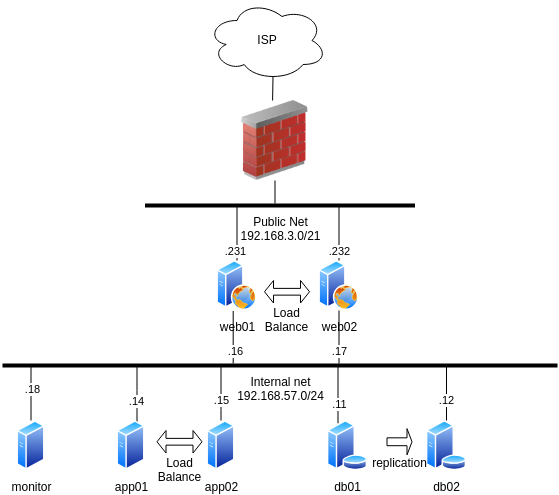

The diagram above was exported from draw.io. Its source (the exported page's mxGraphModel, read from the mxfile embedded in the PNG):
<mxGraphModel dx="1378" dy="-39" grid="1" gridSize="10" guides="1" tooltips="1" connect="1" arrows="1" fold="1" page="1" pageScale="1" pageWidth="1169" pageHeight="827" math="0" shadow="0">
  <root>
    <mxCell id="0" />
    <mxCell id="1" parent="0" />
    <mxCell id="vrUAu25ofLqh3hhlwcJJ-1" value="Internal net&lt;div&gt;192.168.57.0/24&lt;/div&gt;" style="line;strokeWidth=4;html=1;perimeter=backbonePerimeter;points=[];outlineConnect=0;" parent="1" vertex="1">
      <mxGeometry x="330" y="1300" width="555" height="10" as="geometry" />
    </mxCell>
    <mxCell id="vrUAu25ofLqh3hhlwcJJ-2" value="web02" style="image;aspect=fixed;perimeter=ellipsePerimeter;html=1;align=center;shadow=0;dashed=0;spacingTop=3;image=img/lib/active_directory/web_server.svg;" parent="1" vertex="1">
      <mxGeometry x="646.5" y="1200" width="40" height="50" as="geometry" />
    </mxCell>
    <mxCell id="vrUAu25ofLqh3hhlwcJJ-4" value="web01" style="image;aspect=fixed;perimeter=ellipsePerimeter;html=1;align=center;shadow=0;dashed=0;spacingTop=3;image=img/lib/active_directory/web_server.svg;" parent="1" vertex="1">
      <mxGeometry x="544.5" y="1200" width="40" height="50" as="geometry" />
    </mxCell>
    <mxCell id="vrUAu25ofLqh3hhlwcJJ-14" style="edgeStyle=orthogonalEdgeStyle;rounded=0;orthogonalLoop=1;jettySize=auto;html=1;endArrow=none;endFill=0;" parent="1" source="vrUAu25ofLqh3hhlwcJJ-6" edge="1">
      <mxGeometry relative="1" as="geometry">
        <mxPoint x="464.5" y="1306.6" as="targetPoint" />
        <Array as="points">
          <mxPoint x="464.5" y="1330" />
          <mxPoint x="464.5" y="1330" />
        </Array>
      </mxGeometry>
    </mxCell>
    <mxCell id="vrUAu25ofLqh3hhlwcJJ-37" value=".14" style="edgeLabel;html=1;align=center;verticalAlign=middle;resizable=0;points=[];" parent="vrUAu25ofLqh3hhlwcJJ-14" connectable="0" vertex="1">
      <mxGeometry x="-0.206" y="1" relative="1" as="geometry">
        <mxPoint as="offset" />
      </mxGeometry>
    </mxCell>
    <mxCell id="vrUAu25ofLqh3hhlwcJJ-6" value="app01" style="image;aspect=fixed;perimeter=ellipsePerimeter;html=1;align=center;shadow=0;dashed=0;spacingTop=3;image=img/lib/active_directory/generic_server.svg;" parent="1" vertex="1">
      <mxGeometry x="444.5" y="1360" width="28.000000000000004" height="50" as="geometry" />
    </mxCell>
    <mxCell id="vrUAu25ofLqh3hhlwcJJ-17" value="" style="edgeStyle=orthogonalEdgeStyle;rounded=0;orthogonalLoop=1;jettySize=auto;html=1;endArrow=none;endFill=0;" parent="1" source="vrUAu25ofLqh3hhlwcJJ-7" target="vrUAu25ofLqh3hhlwcJJ-1" edge="1">
      <mxGeometry relative="1" as="geometry">
        <Array as="points">
          <mxPoint x="548.5" y="1350" />
          <mxPoint x="548.5" y="1350" />
        </Array>
      </mxGeometry>
    </mxCell>
    <mxCell id="vrUAu25ofLqh3hhlwcJJ-35" value=".15" style="edgeLabel;html=1;align=center;verticalAlign=middle;resizable=0;points=[];rotation=0;" parent="vrUAu25ofLqh3hhlwcJJ-17" connectable="0" vertex="1">
      <mxGeometry x="-0.236" y="1" relative="1" as="geometry">
        <mxPoint x="1" as="offset" />
      </mxGeometry>
    </mxCell>
    <mxCell id="vrUAu25ofLqh3hhlwcJJ-7" value="app02" style="image;aspect=fixed;perimeter=ellipsePerimeter;html=1;align=center;shadow=0;dashed=0;spacingTop=3;image=img/lib/active_directory/generic_server.svg;" parent="1" vertex="1">
      <mxGeometry x="534.5" y="1360" width="28.000000000000004" height="50" as="geometry" />
    </mxCell>
    <mxCell id="vrUAu25ofLqh3hhlwcJJ-19" value="" style="edgeStyle=orthogonalEdgeStyle;rounded=0;orthogonalLoop=1;jettySize=auto;html=1;endArrow=none;endFill=0;" parent="1" source="vrUAu25ofLqh3hhlwcJJ-8" edge="1">
      <mxGeometry relative="1" as="geometry">
        <mxPoint x="665.5" y="1306.3103448275863" as="targetPoint" />
        <Array as="points">
          <mxPoint x="665.5" y="1340" />
          <mxPoint x="665.5" y="1340" />
        </Array>
      </mxGeometry>
    </mxCell>
    <mxCell id="vrUAu25ofLqh3hhlwcJJ-38" value=".11" style="edgeLabel;html=1;align=center;verticalAlign=middle;resizable=0;points=[];" parent="vrUAu25ofLqh3hhlwcJJ-19" connectable="0" vertex="1">
      <mxGeometry x="-0.3156" y="-1" relative="1" as="geometry">
        <mxPoint as="offset" />
      </mxGeometry>
    </mxCell>
    <mxCell id="vrUAu25ofLqh3hhlwcJJ-8" value="db01" style="image;aspect=fixed;perimeter=ellipsePerimeter;html=1;align=center;shadow=0;dashed=0;spacingTop=3;image=img/lib/active_directory/database_server.svg;" parent="1" vertex="1">
      <mxGeometry x="654.5" y="1360" width="41" height="50" as="geometry" />
    </mxCell>
    <mxCell id="vrUAu25ofLqh3hhlwcJJ-20" value="" style="edgeStyle=orthogonalEdgeStyle;rounded=0;orthogonalLoop=1;jettySize=auto;html=1;endArrow=none;endFill=0;" parent="1" source="vrUAu25ofLqh3hhlwcJJ-9" edge="1">
      <mxGeometry relative="1" as="geometry">
        <mxPoint x="774" y="1306.3103448275863" as="targetPoint" />
        <Array as="points">
          <mxPoint x="753.5" y="1360" />
          <mxPoint x="753.5" y="1360" />
        </Array>
      </mxGeometry>
    </mxCell>
    <mxCell id="vrUAu25ofLqh3hhlwcJJ-39" value=".12" style="edgeLabel;html=1;align=center;verticalAlign=middle;resizable=0;points=[];" parent="vrUAu25ofLqh3hhlwcJJ-20" connectable="0" vertex="1">
      <mxGeometry x="-0.236" y="2" relative="1" as="geometry">
        <mxPoint x="1" as="offset" />
      </mxGeometry>
    </mxCell>
    <mxCell id="vrUAu25ofLqh3hhlwcJJ-9" value="db02" style="image;aspect=fixed;perimeter=ellipsePerimeter;html=1;align=center;shadow=0;dashed=0;spacingTop=3;image=img/lib/active_directory/database_server.svg;" parent="1" vertex="1">
      <mxGeometry x="753.5" y="1360" width="41" height="50" as="geometry" />
    </mxCell>
    <mxCell id="vrUAu25ofLqh3hhlwcJJ-22" value="" style="endArrow=none;html=1;rounded=0;exitX=0.405;exitY=1.008;exitDx=0;exitDy=0;exitPerimeter=0;" parent="1" source="vrUAu25ofLqh3hhlwcJJ-4" target="vrUAu25ofLqh3hhlwcJJ-1" edge="1">
      <mxGeometry width="50" height="50" relative="1" as="geometry">
        <mxPoint x="574.5" y="1290" as="sourcePoint" />
        <mxPoint x="624.5" y="1240" as="targetPoint" />
      </mxGeometry>
    </mxCell>
    <mxCell id="vrUAu25ofLqh3hhlwcJJ-40" value=".16" style="edgeLabel;html=1;align=center;verticalAlign=middle;resizable=0;points=[];" parent="vrUAu25ofLqh3hhlwcJJ-22" connectable="0" vertex="1">
      <mxGeometry x="0.0552" relative="1" as="geometry">
        <mxPoint x="2" y="12" as="offset" />
      </mxGeometry>
    </mxCell>
    <mxCell id="vrUAu25ofLqh3hhlwcJJ-23" value="" style="endArrow=none;html=1;rounded=0;entryX=0.5;entryY=1;entryDx=0;entryDy=0;" parent="1" source="vrUAu25ofLqh3hhlwcJJ-1" target="vrUAu25ofLqh3hhlwcJJ-2" edge="1">
      <mxGeometry width="50" height="50" relative="1" as="geometry">
        <mxPoint x="574.5" y="1290" as="sourcePoint" />
        <mxPoint x="624.5" y="1240" as="targetPoint" />
      </mxGeometry>
    </mxCell>
    <mxCell id="vrUAu25ofLqh3hhlwcJJ-41" value=".17" style="edgeLabel;html=1;align=center;verticalAlign=middle;resizable=0;points=[];" parent="vrUAu25ofLqh3hhlwcJJ-23" connectable="0" vertex="1">
      <mxGeometry x="-0.3434" y="-1" relative="1" as="geometry">
        <mxPoint x="-1" y="4" as="offset" />
      </mxGeometry>
    </mxCell>
    <mxCell id="vrUAu25ofLqh3hhlwcJJ-24" value="Public Net&lt;div&gt;192.168.3.0/21&lt;/div&gt;" style="line;strokeWidth=4;html=1;perimeter=backbonePerimeter;points=[];outlineConnect=0;" parent="1" vertex="1">
      <mxGeometry x="472.5" y="1140" width="270" height="10" as="geometry" />
    </mxCell>
    <mxCell id="vrUAu25ofLqh3hhlwcJJ-25" value="ISP" style="ellipse;shape=cloud;whiteSpace=wrap;html=1;" parent="1" vertex="1">
      <mxGeometry x="534.5" y="940" width="120" height="80" as="geometry" />
    </mxCell>
    <mxCell id="vrUAu25ofLqh3hhlwcJJ-28" value="" style="endArrow=none;html=1;rounded=0;exitX=0.5;exitY=0;exitDx=0;exitDy=0;" parent="1" source="vrUAu25ofLqh3hhlwcJJ-4" target="vrUAu25ofLqh3hhlwcJJ-24" edge="1">
      <mxGeometry width="50" height="50" relative="1" as="geometry">
        <mxPoint x="594.5" y="1150" as="sourcePoint" />
        <mxPoint x="644.5" y="1100" as="targetPoint" />
      </mxGeometry>
    </mxCell>
    <mxCell id="vrUAu25ofLqh3hhlwcJJ-42" value=".231" style="edgeLabel;html=1;align=center;verticalAlign=middle;resizable=0;points=[];" parent="vrUAu25ofLqh3hhlwcJJ-28" connectable="0" vertex="1">
      <mxGeometry x="0.1835" y="1" relative="1" as="geometry">
        <mxPoint x="-1" y="22" as="offset" />
      </mxGeometry>
    </mxCell>
    <mxCell id="vrUAu25ofLqh3hhlwcJJ-29" value="" style="endArrow=none;html=1;rounded=0;entryX=0.5;entryY=0;entryDx=0;entryDy=0;" parent="1" source="vrUAu25ofLqh3hhlwcJJ-24" target="vrUAu25ofLqh3hhlwcJJ-2" edge="1">
      <mxGeometry width="50" height="50" relative="1" as="geometry">
        <mxPoint x="404.5" y="1280" as="sourcePoint" />
        <mxPoint x="454.5" y="1230" as="targetPoint" />
      </mxGeometry>
    </mxCell>
    <mxCell id="vrUAu25ofLqh3hhlwcJJ-43" value=".232" style="edgeLabel;html=1;align=center;verticalAlign=middle;resizable=0;points=[];" parent="vrUAu25ofLqh3hhlwcJJ-29" connectable="0" vertex="1">
      <mxGeometry x="-0.0637" y="1" relative="1" as="geometry">
        <mxPoint x="-1" y="19" as="offset" />
      </mxGeometry>
    </mxCell>
    <mxCell id="vrUAu25ofLqh3hhlwcJJ-31" value="&lt;div&gt;&lt;br&gt;&lt;/div&gt;&lt;div&gt;&lt;br&gt;&lt;/div&gt;&lt;div&gt;&lt;br&gt;&lt;/div&gt;replication" style="shape=singleArrow;whiteSpace=wrap;html=1;" parent="1" vertex="1">
      <mxGeometry x="714.5" y="1368.13" width="25" height="26.25" as="geometry" />
    </mxCell>
    <mxCell id="vrUAu25ofLqh3hhlwcJJ-44" value="&lt;div&gt;&lt;br&gt;&lt;/div&gt;&lt;div&gt;&lt;br&gt;&lt;/div&gt;&lt;div&gt;&lt;br&gt;&lt;/div&gt;&lt;div&gt;&lt;br&gt;&lt;/div&gt;&lt;div&gt;Load Balance&lt;/div&gt;" style="shape=doubleArrow;whiteSpace=wrap;html=1;" parent="1" vertex="1">
      <mxGeometry x="592" y="1220" width="45" height="22.5" as="geometry" />
    </mxCell>
    <mxCell id="vrUAu25ofLqh3hhlwcJJ-45" value="&lt;div&gt;&lt;br&gt;&lt;/div&gt;&lt;div&gt;&lt;br&gt;&lt;/div&gt;&lt;div&gt;&lt;br&gt;&lt;/div&gt;&lt;div&gt;&lt;br&gt;&lt;/div&gt;&lt;div&gt;Load Balance&lt;/div&gt;" style="shape=doubleArrow;whiteSpace=wrap;html=1;" parent="1" vertex="1">
      <mxGeometry x="484.5" y="1370" width="45" height="22.5" as="geometry" />
    </mxCell>
    <mxCell id="vrUAu25ofLqh3hhlwcJJ-47" value="monitor" style="image;aspect=fixed;perimeter=ellipsePerimeter;html=1;align=center;shadow=0;dashed=0;spacingTop=3;image=img/lib/active_directory/generic_server.svg;" parent="1" vertex="1">
      <mxGeometry x="344.5" y="1360" width="28.000000000000004" height="50" as="geometry" />
    </mxCell>
    <mxCell id="vrUAu25ofLqh3hhlwcJJ-48" value="" style="endArrow=none;html=1;rounded=0;exitX=0.5;exitY=0;exitDx=0;exitDy=0;" parent="1" source="vrUAu25ofLqh3hhlwcJJ-47" target="vrUAu25ofLqh3hhlwcJJ-1" edge="1">
      <mxGeometry width="50" height="50" relative="1" as="geometry">
        <mxPoint x="714.5" y="1430" as="sourcePoint" />
        <mxPoint x="764.5" y="1380" as="targetPoint" />
      </mxGeometry>
    </mxCell>
    <mxCell id="vrUAu25ofLqh3hhlwcJJ-49" value=".18" style="edgeLabel;html=1;align=center;verticalAlign=middle;resizable=0;points=[];" parent="vrUAu25ofLqh3hhlwcJJ-48" connectable="0" vertex="1">
      <mxGeometry x="0.1765" y="-1" relative="1" as="geometry">
        <mxPoint as="offset" />
      </mxGeometry>
    </mxCell>
    <mxCell id="Q9-z4VlF3BD_lKddKGZG-1" value="" style="image;html=1;image=img/lib/clip_art/networking/Firewall_02_128x128.png" vertex="1" parent="1">
      <mxGeometry x="562.5" y="1040" width="80" height="80" as="geometry" />
    </mxCell>
    <mxCell id="Q9-z4VlF3BD_lKddKGZG-3" value="" style="endArrow=none;html=1;rounded=0;entryX=0.5;entryY=1;entryDx=0;entryDy=0;" edge="1" parent="1" source="vrUAu25ofLqh3hhlwcJJ-24" target="Q9-z4VlF3BD_lKddKGZG-1">
      <mxGeometry width="50" height="50" relative="1" as="geometry">
        <mxPoint x="434.5" y="1100" as="sourcePoint" />
        <mxPoint x="600" y="1090" as="targetPoint" />
      </mxGeometry>
    </mxCell>
    <mxCell id="Q9-z4VlF3BD_lKddKGZG-6" value="" style="endArrow=none;html=1;rounded=0;exitX=0.47;exitY=0;exitDx=0;exitDy=0;exitPerimeter=0;entryX=0.55;entryY=0.95;entryDx=0;entryDy=0;entryPerimeter=0;" edge="1" parent="1" source="Q9-z4VlF3BD_lKddKGZG-1" target="vrUAu25ofLqh3hhlwcJJ-25">
      <mxGeometry width="50" height="50" relative="1" as="geometry">
        <mxPoint x="534.5" y="990" as="sourcePoint" />
        <mxPoint x="600" y="960" as="targetPoint" />
      </mxGeometry>
    </mxCell>
  </root>
</mxGraphModel>